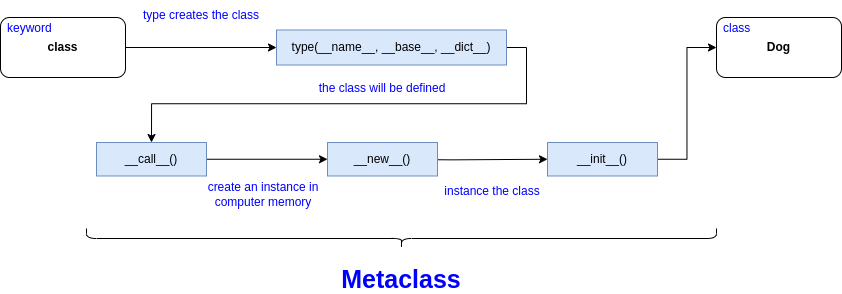

The diagram above was exported from draw.io. Its source (the exported page's mxGraphModel, read from the mxfile embedded in the PNG):
<mxGraphModel dx="1206" dy="668" grid="1" gridSize="10" guides="1" tooltips="1" connect="1" arrows="1" fold="1" page="1" pageScale="1" pageWidth="850" pageHeight="1100" math="0" shadow="0">
  <root>
    <mxCell id="0" />
    <mxCell id="1" parent="0" />
    <mxCell id="2TxRCVRbtI9WTn7iCtub-8" value="type creates the class" style="text;html=1;strokeColor=none;fillColor=none;align=center;verticalAlign=middle;whiteSpace=wrap;rounded=0;fontColor=#0000FF;" vertex="1" parent="1">
      <mxGeometry x="370" y="306.5" width="130" height="30" as="geometry" />
    </mxCell>
    <mxCell id="2TxRCVRbtI9WTn7iCtub-24" style="edgeStyle=orthogonalEdgeStyle;rounded=0;orthogonalLoop=1;jettySize=auto;html=1;exitX=1;exitY=0.5;exitDx=0;exitDy=0;entryX=0;entryY=0.5;entryDx=0;entryDy=0;" edge="1" parent="1" source="2TxRCVRbtI9WTn7iCtub-15" target="2TxRCVRbtI9WTn7iCtub-17">
      <mxGeometry relative="1" as="geometry" />
    </mxCell>
    <mxCell id="2TxRCVRbtI9WTn7iCtub-15" value="class" style="rounded=1;whiteSpace=wrap;html=1;fontStyle=1" vertex="1" parent="1">
      <mxGeometry x="234" y="324" width="125" height="60" as="geometry" />
    </mxCell>
    <mxCell id="2TxRCVRbtI9WTn7iCtub-16" value="&lt;span&gt;keyword&lt;/span&gt;" style="text;html=1;strokeColor=none;fillColor=none;align=left;verticalAlign=middle;whiteSpace=wrap;rounded=0;fontColor=#0000FF;fontStyle=0" vertex="1" parent="1">
      <mxGeometry x="239" y="320" width="80" height="30" as="geometry" />
    </mxCell>
    <mxCell id="2TxRCVRbtI9WTn7iCtub-26" style="edgeStyle=orthogonalEdgeStyle;rounded=0;orthogonalLoop=1;jettySize=auto;html=1;exitX=1;exitY=0.5;exitDx=0;exitDy=0;entryX=0.5;entryY=0;entryDx=0;entryDy=0;" edge="1" parent="1" source="2TxRCVRbtI9WTn7iCtub-17" target="2TxRCVRbtI9WTn7iCtub-21">
      <mxGeometry relative="1" as="geometry" />
    </mxCell>
    <mxCell id="2TxRCVRbtI9WTn7iCtub-17" value="type(__name__, __base__, __dict__)" style="rounded=0;whiteSpace=wrap;html=1;fillColor=#dae8fc;strokeColor=#6c8ebf;" vertex="1" parent="1">
      <mxGeometry x="510" y="336.5" width="230" height="35" as="geometry" />
    </mxCell>
    <mxCell id="2TxRCVRbtI9WTn7iCtub-28" style="edgeStyle=orthogonalEdgeStyle;rounded=0;orthogonalLoop=1;jettySize=auto;html=1;exitX=1;exitY=0.5;exitDx=0;exitDy=0;entryX=0;entryY=0.5;entryDx=0;entryDy=0;" edge="1" parent="1" source="2TxRCVRbtI9WTn7iCtub-21" target="2TxRCVRbtI9WTn7iCtub-22">
      <mxGeometry relative="1" as="geometry" />
    </mxCell>
    <mxCell id="2TxRCVRbtI9WTn7iCtub-21" value="__call__()" style="rounded=0;whiteSpace=wrap;html=1;fillColor=#dae8fc;strokeColor=#6c8ebf;" vertex="1" parent="1">
      <mxGeometry x="330" y="449" width="110" height="33.5" as="geometry" />
    </mxCell>
    <mxCell id="2TxRCVRbtI9WTn7iCtub-30" style="edgeStyle=orthogonalEdgeStyle;rounded=0;orthogonalLoop=1;jettySize=auto;html=1;exitX=1;exitY=0.5;exitDx=0;exitDy=0;entryX=0;entryY=0.5;entryDx=0;entryDy=0;" edge="1" parent="1" target="2TxRCVRbtI9WTn7iCtub-23">
      <mxGeometry relative="1" as="geometry">
        <mxPoint x="591" y="465.75" as="sourcePoint" />
      </mxGeometry>
    </mxCell>
    <mxCell id="2TxRCVRbtI9WTn7iCtub-22" value="__new__()" style="rounded=0;whiteSpace=wrap;html=1;fillColor=#dae8fc;strokeColor=#6c8ebf;" vertex="1" parent="1">
      <mxGeometry x="561" y="449" width="110" height="33.5" as="geometry" />
    </mxCell>
    <mxCell id="2TxRCVRbtI9WTn7iCtub-34" style="edgeStyle=orthogonalEdgeStyle;rounded=0;orthogonalLoop=1;jettySize=auto;html=1;exitX=1;exitY=0.5;exitDx=0;exitDy=0;entryX=0;entryY=0.5;entryDx=0;entryDy=0;" edge="1" parent="1" source="2TxRCVRbtI9WTn7iCtub-23" target="2TxRCVRbtI9WTn7iCtub-32">
      <mxGeometry relative="1" as="geometry" />
    </mxCell>
    <mxCell id="2TxRCVRbtI9WTn7iCtub-23" value="__init__()" style="rounded=0;whiteSpace=wrap;html=1;fillColor=#dae8fc;strokeColor=#6c8ebf;" vertex="1" parent="1">
      <mxGeometry x="781" y="449" width="110" height="33.5" as="geometry" />
    </mxCell>
    <mxCell id="2TxRCVRbtI9WTn7iCtub-27" value="the class will be defined" style="text;html=1;strokeColor=none;fillColor=none;align=center;verticalAlign=middle;whiteSpace=wrap;rounded=0;fontColor=#0000FF;" vertex="1" parent="1">
      <mxGeometry x="551" y="380" width="130" height="30" as="geometry" />
    </mxCell>
    <mxCell id="2TxRCVRbtI9WTn7iCtub-29" value="create an instance in computer memory" style="text;html=1;strokeColor=none;fillColor=none;align=center;verticalAlign=middle;whiteSpace=wrap;rounded=0;fontColor=#0000FF;" vertex="1" parent="1">
      <mxGeometry x="432" y="486" width="130" height="30" as="geometry" />
    </mxCell>
    <mxCell id="2TxRCVRbtI9WTn7iCtub-31" value="instance the class" style="text;html=1;strokeColor=none;fillColor=none;align=center;verticalAlign=middle;whiteSpace=wrap;rounded=0;fontColor=#0000FF;" vertex="1" parent="1">
      <mxGeometry x="661" y="482.5" width="130" height="30" as="geometry" />
    </mxCell>
    <mxCell id="2TxRCVRbtI9WTn7iCtub-32" value="Dog" style="rounded=1;whiteSpace=wrap;html=1;fontStyle=1" vertex="1" parent="1">
      <mxGeometry x="950" y="324" width="125" height="60" as="geometry" />
    </mxCell>
    <mxCell id="2TxRCVRbtI9WTn7iCtub-33" value="&lt;span&gt;class&lt;/span&gt;" style="text;html=1;strokeColor=none;fillColor=none;align=left;verticalAlign=middle;whiteSpace=wrap;rounded=0;fontColor=#0000FF;fontStyle=0" vertex="1" parent="1">
      <mxGeometry x="955" y="320" width="80" height="30" as="geometry" />
    </mxCell>
    <mxCell id="2TxRCVRbtI9WTn7iCtub-35" value="" style="shape=curlyBracket;whiteSpace=wrap;html=1;rounded=1;flipH=1;labelPosition=right;verticalLabelPosition=middle;align=left;verticalAlign=middle;rotation=90;" vertex="1" parent="1">
      <mxGeometry x="625" y="230" width="20" height="630" as="geometry" />
    </mxCell>
    <mxCell id="2TxRCVRbtI9WTn7iCtub-36" value="&lt;b&gt;&lt;font style=&quot;font-size: 25px;&quot;&gt;Metaclass&lt;/font&gt;&lt;/b&gt;" style="text;html=1;strokeColor=none;fillColor=none;align=center;verticalAlign=middle;whiteSpace=wrap;rounded=0;fontColor=#0000FF;" vertex="1" parent="1">
      <mxGeometry x="570" y="570" width="130" height="30" as="geometry" />
    </mxCell>
  </root>
</mxGraphModel>